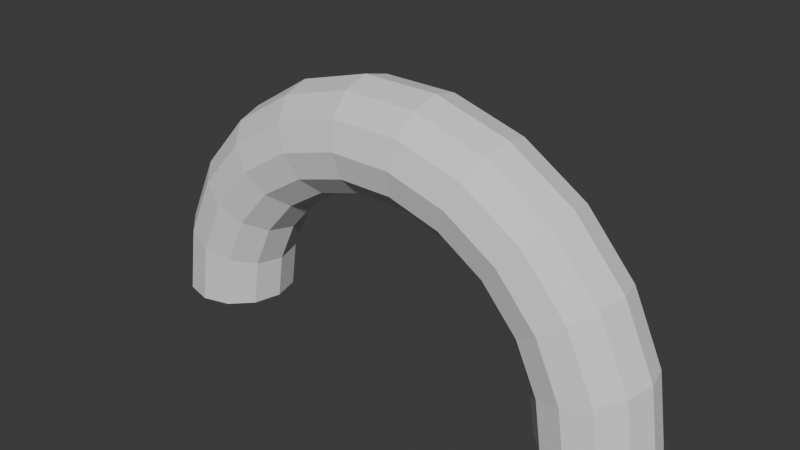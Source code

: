 # Source: Checkpoint.blend  (saved by Blender 4.0.36; exported with 4.5.12 LTS)
import bpy
from mathutils import Matrix  # noqa: F401  (used for matrix-valued properties, if any)

bpy.ops.wm.read_factory_settings(use_empty=True)
scene = bpy.context.scene
scene.name = 'Scene'

# ---- collections
col_collection = bpy.data.collections.new('Collection'); scene.collection.children.link(col_collection)

# ---- world
world_world = bpy.data.worlds.new('World'); scene.world = world_world
world_world.use_nodes = True; world_world.node_tree.nodes.clear()
_N = world_world.node_tree.nodes; _L = world_world.node_tree.links
n0 = _N.new('ShaderNodeOutputWorld'); n0.name = 'World Output'; n0.location = (300, 300)
n1 = _N.new('ShaderNodeBackground'); n1.name = 'Background'; n1.location = (10, 300)
n1.inputs[0].default_value = (0.05088, 0.05088, 0.05088, 1.0)
_L.new(n1.outputs[0], n0.inputs[0])
n0.is_active_output = True
world_world.color = (0.05088, 0.05088, 0.05088)
world_world.use_sun_shadow = False
world_world.sun_shadow_jitter_overblur = 0.0

# ---- meshes
me_torus_001 = bpy.data.meshes.new('Torus.001')
me_torus_001.from_pydata([(1.25, 0.0, 0.0), (1.217, 0.0, 0.125), (1.125, 0.0, 0.2165), (1.0, 0.0, 0.25), (0.875, 0.0, 0.2165), (0.7835, 0.0, 0.125), (0.75, 0.0, 3.062e-17), (0.7835, 0.0, -0.125), (0.875, 0.0, -0.2165), (1.0, 0.0, -0.25), (1.125, 0.0, -0.2165), (1.217, 0.0, -0.125), (1.199, 0.3522, 0.0), (1.167, 0.3427, 0.125), (1.079, 0.3169, 0.2165), (0.9595, 0.2817, 0.25), (0.8396, 0.2465, 0.2165), (0.7518, 0.2207, 0.125), (0.7196, 0.2113, 3.062e-17), (0.7518, 0.2207, -0.125), (0.8396, 0.2465, -0.2165), (0.9595, 0.2817, -0.25), (1.079, 0.3169, -0.2165), (1.167, 0.3427, -0.125), (1.052, 0.6758, 0.0), (1.023, 0.6577, 0.125), (0.9464, 0.6082, 0.2165), (0.8413, 0.5406, 0.25), (0.7361, 0.4731, 0.2165), (0.6591, 0.4236, 0.125), (0.6309, 0.4055, 3.062e-17), (0.6591, 0.4236, -0.125), (0.7361, 0.4731, -0.2165), (0.8413, 0.5406, -0.25), (0.9464, 0.6082, -0.2165), (1.023, 0.6577, -0.125), (0.8186, 0.9447, 0.0), (0.7966, 0.9194, 0.125), (0.7367, 0.8502, 0.2165), (0.6549, 0.7557, 0.25), (0.573, 0.6613, 0.2165), (0.5131, 0.5921, 0.125), (0.4911, 0.5668, 3.062e-17), (0.5131, 0.5921, -0.125), (0.573, 0.6613, -0.2165), (0.6549, 0.7557, -0.25), (0.7367, 0.8502, -0.2165), (0.7966, 0.9194, -0.125), (0.5193, 1.137, 0.0), (0.5054, 1.107, 0.125), (0.4673, 1.023, 0.2165), (0.4154, 0.9096, 0.25), (0.3635, 0.7959, 0.2165), (0.3255, 0.7127, 0.125), (0.3116, 0.6822, 3.062e-17), (0.3255, 0.7127, -0.125), (0.3635, 0.7959, -0.2165), (0.4154, 0.9096, -0.25), (0.4673, 1.023, -0.2165), (0.5054, 1.107, -0.125), (0.1779, 1.237, 0.0), (0.1731, 1.204, 0.125), (0.1601, 1.114, 0.2165), (0.1423, 0.9898, 0.25), (0.1245, 0.8661, 0.2165), (0.1115, 0.7755, 0.125), (0.1067, 0.7424, 3.062e-17), (0.1115, 0.7755, -0.125), (0.1245, 0.8661, -0.2165), (0.1423, 0.9898, -0.25), (0.1601, 1.114, -0.2165), (0.1731, 1.204, -0.125), (-0.1779, 1.237, 0.0), (-0.1731, 1.204, 0.125), (-0.1601, 1.114, 0.2165), (-0.1423, 0.9898, 0.25), (-0.1245, 0.8661, 0.2165), (-0.1115, 0.7755, 0.125), (-0.1067, 0.7424, 3.062e-17), (-0.1115, 0.7755, -0.125), (-0.1245, 0.8661, -0.2165), (-0.1423, 0.9898, -0.25), (-0.1601, 1.114, -0.2165), (-0.1731, 1.204, -0.125), (-0.5193, 1.137, 0.0), (-0.5054, 1.107, 0.125), (-0.4673, 1.023, 0.2165), (-0.4154, 0.9096, 0.25), (-0.3635, 0.7959, 0.2165), (-0.3255, 0.7127, 0.125), (-0.3116, 0.6822, 3.062e-17), (-0.3255, 0.7127, -0.125), (-0.3635, 0.7959, -0.2165), (-0.4154, 0.9096, -0.25), (-0.4673, 1.023, -0.2165), (-0.5054, 1.107, -0.125), (-0.8186, 0.9447, 0.0), (-0.7966, 0.9194, 0.125), (-0.7367, 0.8502, 0.2165), (-0.6549, 0.7557, 0.25), (-0.573, 0.6613, 0.2165), (-0.5131, 0.5921, 0.125), (-0.4911, 0.5668, 3.062e-17), (-0.5131, 0.5921, -0.125), (-0.573, 0.6613, -0.2165), (-0.6549, 0.7557, -0.25), (-0.7367, 0.8502, -0.2165), (-0.7966, 0.9194, -0.125), (-1.052, 0.6758, 0.0), (-1.023, 0.6577, 0.125), (-0.9464, 0.6082, 0.2165), (-0.8413, 0.5406, 0.25), (-0.7361, 0.4731, 0.2165), (-0.6591, 0.4236, 0.125), (-0.6309, 0.4055, 3.062e-17), (-0.6591, 0.4236, -0.125), (-0.7361, 0.4731, -0.2165), (-0.8413, 0.5406, -0.25), (-0.9464, 0.6082, -0.2165), (-1.023, 0.6577, -0.125), (-1.199, 0.3522, 0.0), (-1.167, 0.3427, 0.125), (-1.079, 0.3169, 0.2165), (-0.9595, 0.2817, 0.25), (-0.8396, 0.2465, 0.2165), (-0.7518, 0.2207, 0.125), (-0.7196, 0.2113, 3.062e-17), (-0.7518, 0.2207, -0.125), (-0.8396, 0.2465, -0.2165), (-0.9595, 0.2817, -0.25), (-1.079, 0.3169, -0.2165), (-1.167, 0.3427, -0.125), (-1.25, 1.093e-07, 0.0), (-1.217, 1.064e-07, 0.125), (-1.125, 9.835e-08, 0.2165), (-1.0, 8.742e-08, 0.25), (-0.875, 7.649e-08, 0.2165), (-0.7835, 6.85e-08, 0.125), (-0.75, 6.557e-08, 3.062e-17), (-0.7835, 6.85e-08, -0.125), (-0.875, 7.649e-08, -0.2165), (-1.0, 8.742e-08, -0.25), (-1.125, 9.835e-08, -0.2165), (-1.217, 1.064e-07, -0.125)], [], [(0, 12, 13, 1), (1, 13, 14, 2), (2, 14, 15, 3), (3, 15, 16, 4), (4, 16, 17, 5), (5, 17, 18, 6), (6, 18, 19, 7), (7, 19, 20, 8), (8, 20, 21, 9), (9, 21, 22, 10), (10, 22, 23, 11), (11, 23, 12, 0), (12, 24, 25, 13), (13, 25, 26, 14), (14, 26, 27, 15), (15, 27, 28, 16), (16, 28, 29, 17), (17, 29, 30, 18), (18, 30, 31, 19), (19, 31, 32, 20), (20, 32, 33, 21), (21, 33, 34, 22), (22, 34, 35, 23), (23, 35, 24, 12), (24, 36, 37, 25), (25, 37, 38, 26), (26, 38, 39, 27), (27, 39, 40, 28), (28, 40, 41, 29), (29, 41, 42, 30), (30, 42, 43, 31), (31, 43, 44, 32), (32, 44, 45, 33), (33, 45, 46, 34), (34, 46, 47, 35), (35, 47, 36, 24), (36, 48, 49, 37), (37, 49, 50, 38), (38, 50, 51, 39), (39, 51, 52, 40), (40, 52, 53, 41), (41, 53, 54, 42), (42, 54, 55, 43), (43, 55, 56, 44), (44, 56, 57, 45), (45, 57, 58, 46), (46, 58, 59, 47), (47, 59, 48, 36), (48, 60, 61, 49), (49, 61, 62, 50), (50, 62, 63, 51), (51, 63, 64, 52), (52, 64, 65, 53), (53, 65, 66, 54), (54, 66, 67, 55), (55, 67, 68, 56), (56, 68, 69, 57), (57, 69, 70, 58), (58, 70, 71, 59), (59, 71, 60, 48), (60, 72, 73, 61), (61, 73, 74, 62), (62, 74, 75, 63), (63, 75, 76, 64), (64, 76, 77, 65), (65, 77, 78, 66), (66, 78, 79, 67), (67, 79, 80, 68), (68, 80, 81, 69), (69, 81, 82, 70), (70, 82, 83, 71), (71, 83, 72, 60), (72, 84, 85, 73), (73, 85, 86, 74), (74, 86, 87, 75), (75, 87, 88, 76), (76, 88, 89, 77), (77, 89, 90, 78), (78, 90, 91, 79), (79, 91, 92, 80), (80, 92, 93, 81), (81, 93, 94, 82), (82, 94, 95, 83), (83, 95, 84, 72), (84, 96, 97, 85), (85, 97, 98, 86), (86, 98, 99, 87), (87, 99, 100, 88), (88, 100, 101, 89), (89, 101, 102, 90), (90, 102, 103, 91), (91, 103, 104, 92), (92, 104, 105, 93), (93, 105, 106, 94), (94, 106, 107, 95), (95, 107, 96, 84), (96, 108, 109, 97), (97, 109, 110, 98), (98, 110, 111, 99), (99, 111, 112, 100), (100, 112, 113, 101), (101, 113, 114, 102), (102, 114, 115, 103), (103, 115, 116, 104), (104, 116, 117, 105), (105, 117, 118, 106), (106, 118, 119, 107), (107, 119, 108, 96), (108, 120, 121, 109), (109, 121, 122, 110), (110, 122, 123, 111), (111, 123, 124, 112), (112, 124, 125, 113), (113, 125, 126, 114), (114, 126, 127, 115), (115, 127, 128, 116), (116, 128, 129, 117), (117, 129, 130, 118), (118, 130, 131, 119), (119, 131, 120, 108), (120, 132, 133, 121), (121, 133, 134, 122), (122, 134, 135, 123), (123, 135, 136, 124), (124, 136, 137, 125), (125, 137, 138, 126), (126, 138, 139, 127), (127, 139, 140, 128), (128, 140, 141, 129), (129, 141, 142, 130), (130, 142, 143, 131), (131, 143, 132, 120), (8, 9, 10, 11, 0, 1, 2, 3, 4, 5, 6, 7), (142, 141, 140, 139, 138, 137, 136, 135, 134, 133, 132, 143)])
_uv = me_torus_001.uv_layers.new(name='UVMap')
_uv.uv.foreach_set('vector', [0.5455, 0.5, 0.5909, 0.5, 0.5909, 0.5833, 0.5455, 0.5833, 0.5455, 0.5833, 0.5909, 0.5833, 0.5909, 0.6667, 0.5455, 0.6667, 0.5455, 0.6667, 0.5909, 0.6667, 0.5909, 0.75, 0.5455, 0.75, 0.5455, 0.75, 0.5909, 0.75, 0.5909, 0.8333, 0.5455, 0.8333, 0.5455, 0.8333, 0.5909, 0.8333, 0.5909, 0.9167, 0.5455, 0.9167, 0.5455, 0.9167, 0.5909, 0.9167, 0.5909, 1.0, 0.5455, 1.0, 0.5455, 2.22e-16, 0.5909, 2.22e-16, 0.5909, 0.08333, 0.5455, 0.08333, 0.5455, 0.08333, 0.5909, 0.08333, 0.5909, 0.1667, 0.5455, 0.1667, 0.5455, 0.1667, 0.5909, 0.1667, 0.5909, 0.25, 0.5455, 0.25, 0.5455, 0.25, 0.5909, 0.25, 0.5909, 0.3333, 0.5455, 0.3333, 0.5455, 0.3333, 0.5909, 0.3333, 0.5909, 0.4167, 0.5455, 0.4167, 0.5455, 0.4167, 0.5909, 0.4167, 0.5909, 0.5, 0.5455, 0.5, 0.5909, 0.5, 0.6364, 0.5, 0.6364, 0.5833, 0.5909, 0.5833, 0.5909, 0.5833, 0.6364, 0.5833, 0.6364, 0.6667, 0.5909, 0.6667, 0.5909, 0.6667, 0.6364, 0.6667, 0.6364, 0.75, 0.5909, 0.75, 0.5909, 0.75, 0.6364, 0.75, 0.6364, 0.8333, 0.5909, 0.8333, 0.5909, 0.8333, 0.6364, 0.8333, 0.6364, 0.9167, 0.5909, 0.9167, 0.5909, 0.9167, 0.6364, 0.9167, 0.6364, 1.0, 0.5909, 1.0, 0.5909, 2.22e-16, 0.6364, 2.22e-16, 0.6364, 0.08333, 0.5909, 0.08333, 0.5909, 0.08333, 0.6364, 0.08333, 0.6364, 0.1667, 0.5909, 0.1667, 0.5909, 0.1667, 0.6364, 0.1667, 0.6364, 0.25, 0.5909, 0.25, 0.5909, 0.25, 0.6364, 0.25, 0.6364, 0.3333, 0.5909, 0.3333, 0.5909, 0.3333, 0.6364, 0.3333, 0.6364, 0.4167, 0.5909, 0.4167, 0.5909, 0.4167, 0.6364, 0.4167, 0.6364, 0.5, 0.5909, 0.5, 0.6364, 0.5, 0.6818, 0.5, 0.6818, 0.5833, 0.6364, 0.5833, 0.6364, 0.5833, 0.6818, 0.5833, 0.6818, 0.6667, 0.6364, 0.6667, 0.6364, 0.6667, 0.6818, 0.6667, 0.6818, 0.75, 0.6364, 0.75, 0.6364, 0.75, 0.6818, 0.75, 0.6818, 0.8333, 0.6364, 0.8333, 0.6364, 0.8333, 0.6818, 0.8333, 0.6818, 0.9167, 0.6364, 0.9167, 0.6364, 0.9167, 0.6818, 0.9167, 0.6818, 1.0, 0.6364, 1.0, 0.6364, 2.22e-16, 0.6818, 2.22e-16, 0.6818, 0.08333, 0.6364, 0.08333, 0.6364, 0.08333, 0.6818, 0.08333, 0.6818, 0.1667, 0.6364, 0.1667, 0.6364, 0.1667, 0.6818, 0.1667, 0.6818, 0.25, 0.6364, 0.25, 0.6364, 0.25, 0.6818, 0.25, 0.6818, 0.3333, 0.6364, 0.3333, 0.6364, 0.3333, 0.6818, 0.3333, 0.6818, 0.4167, 0.6364, 0.4167, 0.6364, 0.4167, 0.6818, 0.4167, 0.6818, 0.5, 0.6364, 0.5, 0.6818, 0.5, 0.7273, 0.5, 0.7273, 0.5833, 0.6818, 0.5833, 0.6818, 0.5833, 0.7273, 0.5833, 0.7273, 0.6667, 0.6818, 0.6667, 0.6818, 0.6667, 0.7273, 0.6667, 0.7273, 0.75, 0.6818, 0.75, 0.6818, 0.75, 0.7273, 0.75, 0.7273, 0.8333, 0.6818, 0.8333, 0.6818, 0.8333, 0.7273, 0.8333, 0.7273, 0.9167, 0.6818, 0.9167, 0.6818, 0.9167, 0.7273, 0.9167, 0.7273, 1.0, 0.6818, 1.0, 0.6818, 2.22e-16, 0.7273, 2.22e-16, 0.7273, 0.08333, 0.6818, 0.08333, 0.6818, 0.08333, 0.7273, 0.08333, 0.7273, 0.1667, 0.6818, 0.1667, 0.6818, 0.1667, 0.7273, 0.1667, 0.7273, 0.25, 0.6818, 0.25, 0.6818, 0.25, 0.7273, 0.25, 0.7273, 0.3333, 0.6818, 0.3333, 0.6818, 0.3333, 0.7273, 0.3333, 0.7273, 0.4167, 0.6818, 0.4167, 0.6818, 0.4167, 0.7273, 0.4167, 0.7273, 0.5, 0.6818, 0.5, 0.7273, 0.5, 0.7727, 0.5, 0.7727, 0.5833, 0.7273, 0.5833, 0.7273, 0.5833, 0.7727, 0.5833, 0.7727, 0.6667, 0.7273, 0.6667, 0.7273, 0.6667, 0.7727, 0.6667, 0.7727, 0.75, 0.7273, 0.75, 0.7273, 0.75, 0.7727, 0.75, 0.7727, 0.8333, 0.7273, 0.8333, 0.7273, 0.8333, 0.7727, 0.8333, 0.7727, 0.9167, 0.7273, 0.9167, 0.7273, 0.9167, 0.7727, 0.9167, 0.7727, 1.0, 0.7273, 1.0, 0.7273, 2.22e-16, 0.7727, 2.22e-16, 0.7727, 0.08333, 0.7273, 0.08333, 0.7273, 0.08333, 0.7727, 0.08333, 0.7727, 0.1667, 0.7273, 0.1667, 0.7273, 0.1667, 0.7727, 0.1667, 0.7727, 0.25, 0.7273, 0.25, 0.7273, 0.25, 0.7727, 0.25, 0.7727, 0.3333, 0.7273, 0.3333, 0.7273, 0.3333, 0.7727, 0.3333, 0.7727, 0.4167, 0.7273, 0.4167, 0.7273, 0.4167, 0.7727, 0.4167, 0.7727, 0.5, 0.7273, 0.5, 0.7727, 0.5, 0.8182, 0.5, 0.8182, 0.5833, 0.7727, 0.5833, 0.7727, 0.5833, 0.8182, 0.5833, 0.8182, 0.6667, 0.7727, 0.6667, 0.7727, 0.6667, 0.8182, 0.6667, 0.8182, 0.75, 0.7727, 0.75, 0.7727, 0.75, 0.8182, 0.75, 0.8182, 0.8333, 0.7727, 0.8333, 0.7727, 0.8333, 0.8182, 0.8333, 0.8182, 0.9167, 0.7727, 0.9167, 0.7727, 0.9167, 0.8182, 0.9167, 0.8182, 1.0, 0.7727, 1.0, 0.7727, 2.22e-16, 0.8182, 2.22e-16, 0.8182, 0.08333, 0.7727, 0.08333, 0.7727, 0.08333, 0.8182, 0.08333, 0.8182, 0.1667, 0.7727, 0.1667, 0.7727, 0.1667, 0.8182, 0.1667, 0.8182, 0.25, 0.7727, 0.25, 0.7727, 0.25, 0.8182, 0.25, 0.8182, 0.3333, 0.7727, 0.3333, 0.7727, 0.3333, 0.8182, 0.3333, 0.8182, 0.4167, 0.7727, 0.4167, 0.7727, 0.4167, 0.8182, 0.4167, 0.8182, 0.5, 0.7727, 0.5, 0.8182, 0.5, 0.8636, 0.5, 0.8636, 0.5833, 0.8182, 0.5833, 0.8182, 0.5833, 0.8636, 0.5833, 0.8636, 0.6667, 0.8182, 0.6667, 0.8182, 0.6667, 0.8636, 0.6667, 0.8636, 0.75, 0.8182, 0.75, 0.8182, 0.75, 0.8636, 0.75, 0.8636, 0.8333, 0.8182, 0.8333, 0.8182, 0.8333, 0.8636, 0.8333, 0.8636, 0.9167, 0.8182, 0.9167, 0.8182, 0.9167, 0.8636, 0.9167, 0.8636, 1.0, 0.8182, 1.0, 0.8182, 2.22e-16, 0.8636, 2.22e-16, 0.8636, 0.08333, 0.8182, 0.08333, 0.8182, 0.08333, 0.8636, 0.08333, 0.8636, 0.1667, 0.8182, 0.1667, 0.8182, 0.1667, 0.8636, 0.1667, 0.8636, 0.25, 0.8182, 0.25, 0.8182, 0.25, 0.8636, 0.25, 0.8636, 0.3333, 0.8182, 0.3333, 0.8182, 0.3333, 0.8636, 0.3333, 0.8636, 0.4167, 0.8182, 0.4167, 0.8182, 0.4167, 0.8636, 0.4167, 0.8636, 0.5, 0.8182, 0.5, 0.8636, 0.5, 0.9091, 0.5, 0.9091, 0.5833, 0.8636, 0.5833, 0.8636, 0.5833, 0.9091, 0.5833, 0.9091, 0.6667, 0.8636, 0.6667, 0.8636, 0.6667, 0.9091, 0.6667, 0.9091, 0.75, 0.8636, 0.75, 0.8636, 0.75, 0.9091, 0.75, 0.9091, 0.8333, 0.8636, 0.8333, 0.8636, 0.8333, 0.9091, 0.8333, 0.9091, 0.9167, 0.8636, 0.9167, 0.8636, 0.9167, 0.9091, 0.9167, 0.9091, 1.0, 0.8636, 1.0, 0.8636, 2.22e-16, 0.9091, 2.22e-16, 0.9091, 0.08333, 0.8636, 0.08333, 0.8636, 0.08333, 0.9091, 0.08333, 0.9091, 0.1667, 0.8636, 0.1667, 0.8636, 0.1667, 0.9091, 0.1667, 0.9091, 0.25, 0.8636, 0.25, 0.8636, 0.25, 0.9091, 0.25, 0.9091, 0.3333, 0.8636, 0.3333, 0.8636, 0.3333, 0.9091, 0.3333, 0.9091, 0.4167, 0.8636, 0.4167, 0.8636, 0.4167, 0.9091, 0.4167, 0.9091, 0.5, 0.8636, 0.5, 0.9091, 0.5, 0.9545, 0.5, 0.9545, 0.5833, 0.9091, 0.5833, 0.9091, 0.5833, 0.9545, 0.5833, 0.9545, 0.6667, 0.9091, 0.6667, 0.9091, 0.6667, 0.9545, 0.6667, 0.9545, 0.75, 0.9091, 0.75, 0.9091, 0.75, 0.9545, 0.75, 0.9545, 0.8333, 0.9091, 0.8333, 0.9091, 0.8333, 0.9545, 0.8333, 0.9545, 0.9167, 0.9091, 0.9167, 0.9091, 0.9167, 0.9545, 0.9167, 0.9545, 1.0, 0.9091, 1.0, 0.9091, 2.22e-16, 0.9545, 2.22e-16, 0.9545, 0.08333, 0.9091, 0.08333, 0.9091, 0.08333, 0.9545, 0.08333, 0.9545, 0.1667, 0.9091, 0.1667, 0.9091, 0.1667, 0.9545, 0.1667, 0.9545, 0.25, 0.9091, 0.25, 0.9091, 0.25, 0.9545, 0.25, 0.9545, 0.3333, 0.9091, 0.3333, 0.9091, 0.3333, 0.9545, 0.3333, 0.9545, 0.4167, 0.9091, 0.4167, 0.9091, 0.4167, 0.9545, 0.4167, 0.9545, 0.5, 0.9091, 0.5, 0.9545, 0.5, 1.0, 0.5, 1.0, 0.5833, 0.9545, 0.5833, 0.9545, 0.5833, 1.0, 0.5833, 1.0, 0.6667, 0.9545, 0.6667, 0.9545, 0.6667, 1.0, 0.6667, 1.0, 0.75, 0.9545, 0.75, 0.9545, 0.75, 1.0, 0.75, 1.0, 0.8333, 0.9545, 0.8333, 0.9545, 0.8333, 1.0, 0.8333, 1.0, 0.9167, 0.9545, 0.9167, 0.9545, 0.9167, 1.0, 0.9167, 1.0, 1.0, 0.9545, 1.0, 0.9545, 2.22e-16, 1.0, 2.22e-16, 1.0, 0.08333, 0.9545, 0.08333, 0.9545, 0.08333, 1.0, 0.08333, 1.0, 0.1667, 0.9545, 0.1667, 0.9545, 0.1667, 1.0, 0.1667, 1.0, 0.25, 0.9545, 0.25, 0.9545, 0.25, 1.0, 0.25, 1.0, 0.3333, 0.9545, 0.3333, 0.9545, 0.3333, 1.0, 0.3333, 1.0, 0.4167, 0.9545, 0.4167, 0.9545, 0.4167, 1.0, 0.4167, 1.0, 0.5, 0.9545, 0.5, -4.441e-16, 0.5, 0.04545, 0.5, 0.04545, 0.5833, -4.441e-16, 0.5833, -4.441e-16, 0.5833, 0.04545, 0.5833, 0.04545, 0.6667, -4.441e-16, 0.6667, -4.441e-16, 0.6667, 0.04545, 0.6667, 0.04545, 0.75, -4.441e-16, 0.75, -4.441e-16, 0.75, 0.04545, 0.75, 0.04545, 0.8333, -4.441e-16, 0.8333, -4.441e-16, 0.8333, 0.04545, 0.8333, 0.04545, 0.9167, -4.441e-16, 0.9167, -4.441e-16, 0.9167, 0.04545, 0.9167, 0.04545, 1.0, -4.441e-16, 1.0, -4.441e-16, 2.22e-16, 0.04545, 2.22e-16, 0.04545, 0.08333, -4.441e-16, 0.08333, -4.441e-16, 0.08333, 0.04545, 0.08333, 0.04545, 0.1667, -4.441e-16, 0.1667, -4.441e-16, 0.1667, 0.04545, 0.1667, 0.04545, 0.25, -4.441e-16, 0.25, -4.441e-16, 0.25, 0.04545, 0.25, 0.04545, 0.3333, -4.441e-16, 0.3333, -4.441e-16, 0.3333, 0.04545, 0.3333, 0.04545, 0.4167, -4.441e-16, 0.4167, -4.441e-16, 0.4167, 0.04545, 0.4167, 0.04545, 0.5, -4.441e-16, 0.5, 0.0, 0.0, 0.0, 0.0, 0.0, 0.0, 0.0, 0.0, 0.0, 0.0, 0.0, 0.0, 0.0, 0.0, 0.0, 0.0, 0.0, 0.0, 0.0, 0.0, 0.0, 0.0, 0.0, 0.0, 0.0, 0.0, 0.0, 0.0, 0.0, 0.0, 0.0, 0.0, 0.0, 0.0, 0.0, 0.0, 0.0, 0.0, 0.0, 0.0, 0.0, 0.0, 0.0, 0.0, 0.0, 0.0, 0.0, 0.0])
me_torus_001.update()

# ---- objects
ob_torus_001 = bpy.data.objects.new('Torus.001', me_torus_001)

# ---- transforms, parenting, visibility, modifiers, constraints
ob_torus_001.location = (0.0, 0.0, 0.0)
ob_torus_001.rotation_euler = (1.571, -0.0, 0.0)

# ---- collection membership
col_collection.objects.link(ob_torus_001)

# ---- scene / render settings (as saved in the file)
scene.frame_start = 1; scene.frame_end = 250; scene.frame_set(1)
scene.render.engine = 'BLENDER_EEVEE_NEXT'
scene.cycles.sampling_pattern = 'TABULATED_SOBOL'
bpy.context.view_layer.update()

# ---- added for rendering (the .blend has no active camera and no usable light): camera, sun
cam_auto = bpy.data.cameras.new('AutoCamera')
cam_auto.lens = 50.0
cam_auto.sensor_width = 36.0
cam_auto.clip_end = 1000.0
ob_auto_camera = bpy.data.objects.new('AutoCamera', cam_auto)
scene.collection.objects.link(ob_auto_camera)
ob_auto_camera.location = (2.62197, -3.14637, 2.71622)
ob_auto_camera.rotation_euler = (1.09748, -7.21219e-08, 0.694738)
scene.camera = ob_auto_camera
light_auto_sun = bpy.data.lights.new('AutoSun', 'SUN')
light_auto_sun.energy = 3.0
light_auto_sun.angle = 0.0523599
ob_auto_sun = bpy.data.objects.new('AutoSun', light_auto_sun)
scene.collection.objects.link(ob_auto_sun)
ob_auto_sun.rotation_euler = (0.872665, 0.174533, 0.523599)
bpy.context.view_layer.update()
